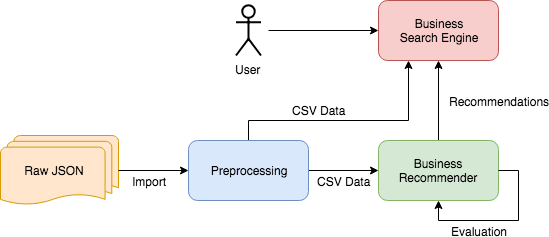

The diagram above was exported from draw.io. Its source (the exported page's mxGraphModel, read from the mxfile embedded in the PNG):
<mxGraphModel dx="1158" dy="645" grid="1" gridSize="10" guides="1" tooltips="1" connect="1" arrows="1" fold="1" page="1" pageScale="1" pageWidth="850" pageHeight="1100" math="0" shadow="0">
  <root>
    <mxCell id="0" />
    <mxCell id="1" parent="0" />
    <mxCell id="ciHBmiElkYQUVBll1-20-1" value="Raw JSON&amp;nbsp; &amp;nbsp;" style="strokeWidth=1;html=1;shape=mxgraph.flowchart.multi-document;whiteSpace=wrap;fillColor=#ffe6cc;strokeColor=#d79b00;" vertex="1" parent="1">
      <mxGeometry x="152" y="345" width="118" height="70" as="geometry" />
    </mxCell>
    <mxCell id="ciHBmiElkYQUVBll1-20-7" value="" style="edgeStyle=orthogonalEdgeStyle;rounded=0;orthogonalLoop=1;jettySize=auto;html=1;exitX=1;exitY=0.5;exitDx=0;exitDy=0;exitPerimeter=0;" edge="1" parent="1" source="ciHBmiElkYQUVBll1-20-1" target="ciHBmiElkYQUVBll1-20-3">
      <mxGeometry relative="1" as="geometry" />
    </mxCell>
    <mxCell id="ciHBmiElkYQUVBll1-20-14" value="Import" style="text;html=1;resizable=0;points=[];align=center;verticalAlign=middle;labelBackgroundColor=#ffffff;" vertex="1" connectable="0" parent="ciHBmiElkYQUVBll1-20-7">
      <mxGeometry x="-0.4" relative="1" as="geometry">
        <mxPoint x="9" y="10" as="offset" />
      </mxGeometry>
    </mxCell>
    <mxCell id="ciHBmiElkYQUVBll1-20-2" value="User" style="shape=umlActor;verticalLabelPosition=bottom;labelBackgroundColor=#ffffff;verticalAlign=top;html=1;outlineConnect=0;strokeWidth=2;" vertex="1" parent="1">
      <mxGeometry x="387.5" y="215" width="25" height="50" as="geometry" />
    </mxCell>
    <mxCell id="ciHBmiElkYQUVBll1-20-8" style="edgeStyle=orthogonalEdgeStyle;rounded=0;orthogonalLoop=1;jettySize=auto;html=1;exitX=1;exitY=0.5;exitDx=0;exitDy=0;entryX=0;entryY=0.5;entryDx=0;entryDy=0;" edge="1" parent="1" source="ciHBmiElkYQUVBll1-20-3" target="ciHBmiElkYQUVBll1-20-5">
      <mxGeometry relative="1" as="geometry" />
    </mxCell>
    <mxCell id="ciHBmiElkYQUVBll1-20-15" value="CSV Data" style="text;html=1;resizable=0;points=[];align=center;verticalAlign=middle;labelBackgroundColor=#ffffff;" vertex="1" connectable="0" parent="ciHBmiElkYQUVBll1-20-8">
      <mxGeometry x="-0.3143" y="-1" relative="1" as="geometry">
        <mxPoint x="11" y="9" as="offset" />
      </mxGeometry>
    </mxCell>
    <mxCell id="ciHBmiElkYQUVBll1-20-9" value="&lt;font style=&quot;font-size: 12px&quot;&gt;CSV Data&lt;/font&gt;" style="edgeStyle=orthogonalEdgeStyle;rounded=0;orthogonalLoop=1;jettySize=auto;html=1;exitX=0.5;exitY=0;exitDx=0;exitDy=0;entryX=0.25;entryY=1;entryDx=0;entryDy=0;" edge="1" parent="1" source="ciHBmiElkYQUVBll1-20-3" target="ciHBmiElkYQUVBll1-20-4">
      <mxGeometry x="-0.25" y="10" relative="1" as="geometry">
        <Array as="points">
          <mxPoint x="400" y="330" />
          <mxPoint x="560" y="330" />
        </Array>
        <mxPoint as="offset" />
      </mxGeometry>
    </mxCell>
    <mxCell id="ciHBmiElkYQUVBll1-20-3" value="Preprocessing" style="rounded=1;whiteSpace=wrap;html=1;fillColor=#dae8fc;strokeColor=#6c8ebf;" vertex="1" parent="1">
      <mxGeometry x="340" y="350" width="120" height="60" as="geometry" />
    </mxCell>
    <mxCell id="ciHBmiElkYQUVBll1-20-4" value="Business&lt;br&gt;Search Engine" style="rounded=1;whiteSpace=wrap;html=1;fillColor=#f8cecc;strokeColor=#b85450;" vertex="1" parent="1">
      <mxGeometry x="530" y="210" width="120" height="60" as="geometry" />
    </mxCell>
    <mxCell id="ciHBmiElkYQUVBll1-20-10" style="edgeStyle=orthogonalEdgeStyle;rounded=0;orthogonalLoop=1;jettySize=auto;html=1;exitX=0.5;exitY=0;exitDx=0;exitDy=0;entryX=0.5;entryY=1;entryDx=0;entryDy=0;" edge="1" parent="1" source="ciHBmiElkYQUVBll1-20-5" target="ciHBmiElkYQUVBll1-20-4">
      <mxGeometry relative="1" as="geometry" />
    </mxCell>
    <mxCell id="ciHBmiElkYQUVBll1-20-13" value="Recommendations" style="text;html=1;resizable=0;points=[];align=center;verticalAlign=middle;labelBackgroundColor=#ffffff;" vertex="1" connectable="0" parent="ciHBmiElkYQUVBll1-20-10">
      <mxGeometry x="0.4" y="1" relative="1" as="geometry">
        <mxPoint x="61" y="16" as="offset" />
      </mxGeometry>
    </mxCell>
    <mxCell id="ciHBmiElkYQUVBll1-20-5" value="Business Recommender" style="rounded=1;whiteSpace=wrap;html=1;fillColor=#d5e8d4;strokeColor=#82b366;" vertex="1" parent="1">
      <mxGeometry x="530" y="350" width="120" height="60" as="geometry" />
    </mxCell>
    <mxCell id="ciHBmiElkYQUVBll1-20-6" value="" style="endArrow=classic;html=1;entryX=0;entryY=0.5;entryDx=0;entryDy=0;" edge="1" parent="1" target="ciHBmiElkYQUVBll1-20-4">
      <mxGeometry width="50" height="50" relative="1" as="geometry">
        <mxPoint x="420" y="240" as="sourcePoint" />
        <mxPoint x="200" y="410" as="targetPoint" />
      </mxGeometry>
    </mxCell>
    <mxCell id="ciHBmiElkYQUVBll1-20-11" style="edgeStyle=orthogonalEdgeStyle;rounded=0;orthogonalLoop=1;jettySize=auto;html=1;exitX=1;exitY=0.5;exitDx=0;exitDy=0;entryX=0.5;entryY=1;entryDx=0;entryDy=0;" edge="1" parent="1" source="ciHBmiElkYQUVBll1-20-5" target="ciHBmiElkYQUVBll1-20-5">
      <mxGeometry relative="1" as="geometry" />
    </mxCell>
    <mxCell id="ciHBmiElkYQUVBll1-20-12" value="Evaluation" style="text;html=1;resizable=0;points=[];align=center;verticalAlign=middle;labelBackgroundColor=#ffffff;" vertex="1" connectable="0" parent="ciHBmiElkYQUVBll1-20-11">
      <mxGeometry x="0.2824" y="2" relative="1" as="geometry">
        <mxPoint x="-1" y="8" as="offset" />
      </mxGeometry>
    </mxCell>
  </root>
</mxGraphModel>